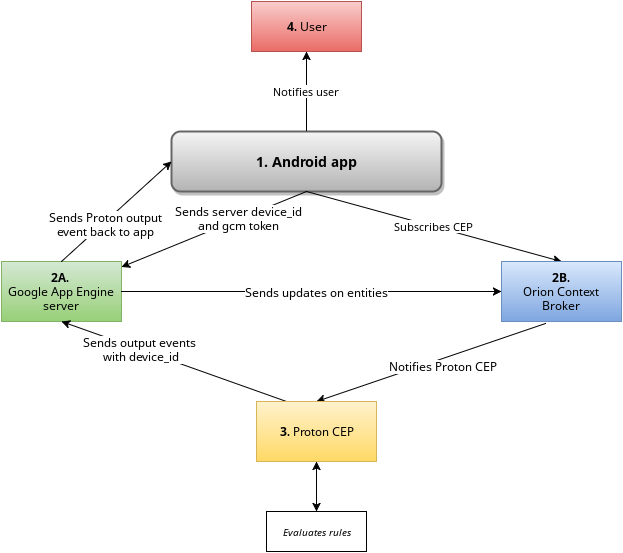

The diagram above was exported from draw.io. Its source (the exported page's mxGraphModel, read from the mxfile embedded in the PNG):
<mxGraphModel dx="880" dy="496" grid="1" gridSize="10" guides="1" tooltips="1" connect="1" arrows="1" fold="1" page="1" pageScale="1" pageWidth="826" pageHeight="1169" background="#ffffff" math="0">
  <root>
    <mxCell id="0" />
    <mxCell id="1" parent="0" />
    <mxCell id="2" value="&lt;b&gt;4.&lt;/b&gt; User" style="whiteSpace=wrap;html=1;plain-red" vertex="1" parent="1">
      <mxGeometry x="330" y="10" width="110" height="50" as="geometry" />
    </mxCell>
    <mxCell id="3" value="1. Android app" style="shadow=1;glass=0;rounded=1;plain-gray;labelBorderColor=none;labelBackgroundColor=none;fontStyle=1;whiteSpace=wrap;html=1;strokeWidth=2;fontColor=#000000;fontSize=14;" vertex="1" parent="1">
      <mxGeometry x="250" y="140" width="270" height="60" as="geometry" />
    </mxCell>
    <mxCell id="4" value="Subscribes CEP" style="endArrow=classic;html=1;exitX=0.5;exitY=1;entryX=0.5;entryY=0;" edge="1" parent="1" source="3" target="5">
      <mxGeometry width="50" height="50" relative="1" as="geometry">
        <mxPoint x="440" y="340" as="sourcePoint" />
        <mxPoint x="520" y="270" as="targetPoint" />
        <Array as="points" />
      </mxGeometry>
    </mxCell>
    <mxCell id="5" value="&lt;div&gt;&lt;b&gt;2B.&lt;/b&gt;&lt;/div&gt;Orion Context Broker" style="whiteSpace=wrap;html=1;rounded=0;plain-blue" vertex="1" parent="1">
      <mxGeometry x="580" y="270" width="120" height="60" as="geometry" />
    </mxCell>
    <mxCell id="6" value="" style="endArrow=classic;html=1;exitX=0.5;exitY=1;" edge="1" parent="1" source="3" target="7">
      <mxGeometry width="50" height="50" relative="1" as="geometry">
        <mxPoint x="10" y="60" as="sourcePoint" />
        <mxPoint x="260" y="270" as="targetPoint" />
      </mxGeometry>
    </mxCell>
    <mxCell id="8" value="Sends server device_id&lt;div&gt;and gcm token&lt;/div&gt;" style="text;html=1;resizable=0;points=[];;align=center;verticalAlign=middle;labelBackgroundColor=#ffffff;" vertex="1" connectable="0" parent="6">
      <mxGeometry x="-0.2679" y="-1" relative="1" as="geometry">
        <mxPoint as="offset" />
      </mxGeometry>
    </mxCell>
    <mxCell id="7" value="&lt;b&gt;2A.&amp;nbsp;&lt;/b&gt;&lt;div&gt;Google App Engine server&lt;/div&gt;" style="whiteSpace=wrap;html=1;plain-green" vertex="1" parent="1">
      <mxGeometry x="80" y="270" width="120" height="60" as="geometry" />
    </mxCell>
    <mxCell id="9" value="" style="endArrow=classic;html=1;entryX=0.5;entryY=1;exitX=0.25;exitY=0;" edge="1" parent="1" source="13" target="7">
      <mxGeometry width="50" height="50" relative="1" as="geometry">
        <mxPoint x="225" y="390" as="sourcePoint" />
        <mxPoint x="275" y="340" as="targetPoint" />
      </mxGeometry>
    </mxCell>
    <mxCell id="17" value="Sends output events&amp;nbsp;&lt;div&gt;with device_id&lt;/div&gt;" style="text;html=1;resizable=0;points=[];;align=center;verticalAlign=middle;labelBackgroundColor=#ffffff;" vertex="1" connectable="0" parent="9">
      <mxGeometry x="0.2994" y="-1" relative="1" as="geometry">
        <mxPoint as="offset" />
      </mxGeometry>
    </mxCell>
    <mxCell id="10" value="" style="endArrow=classic;html=1;exitX=1;exitY=0.5;entryX=0;entryY=0.5;" edge="1" parent="1" source="7" target="5">
      <mxGeometry width="50" height="50" relative="1" as="geometry">
        <mxPoint x="340" y="320" as="sourcePoint" />
        <mxPoint x="390" y="270" as="targetPoint" />
        <Array as="points" />
      </mxGeometry>
    </mxCell>
    <mxCell id="11" value="Sends updates on entities" style="text;html=1;resizable=0;points=[];;align=center;verticalAlign=middle;labelBackgroundColor=#ffffff;" vertex="1" connectable="0" parent="10">
      <mxGeometry x="-0.2111" y="-2" relative="1" as="geometry">
        <mxPoint x="45" y="-2" as="offset" />
      </mxGeometry>
    </mxCell>
    <mxCell id="12" value="" style="endArrow=classic;html=1;exitX=0.367;exitY=1.033;exitPerimeter=0;entryX=0.5;entryY=0;" edge="1" parent="1" source="5" target="13">
      <mxGeometry width="50" height="50" relative="1" as="geometry">
        <mxPoint x="413" y="442" as="sourcePoint" />
        <mxPoint x="440" y="390" as="targetPoint" />
      </mxGeometry>
    </mxCell>
    <mxCell id="14" value="Notifies Proton CEP" style="text;html=1;resizable=0;points=[];;align=center;verticalAlign=middle;labelBackgroundColor=#ffffff;" vertex="1" connectable="0" parent="12">
      <mxGeometry x="-0.0917" y="6" relative="1" as="geometry">
        <mxPoint y="1" as="offset" />
      </mxGeometry>
    </mxCell>
    <mxCell id="13" value="&lt;div&gt;&lt;b&gt;3.&amp;nbsp;&lt;/b&gt;&lt;span style=&quot;line-height: 1.2&quot;&gt;Proton CEP&lt;/span&gt;&lt;/div&gt;" style="whiteSpace=wrap;html=1;plain-yellow" vertex="1" parent="1">
      <mxGeometry x="335" y="410" width="120" height="60" as="geometry" />
    </mxCell>
    <mxCell id="15" value="" style="endArrow=classic;startArrow=classic;html=1;entryX=0.5;entryY=1;" edge="1" parent="1" target="13">
      <mxGeometry width="50" height="50" relative="1" as="geometry">
        <mxPoint x="395" y="520" as="sourcePoint" />
        <mxPoint x="420" y="470" as="targetPoint" />
      </mxGeometry>
    </mxCell>
    <mxCell id="16" value="Evaluates rules" style="whiteSpace=wrap;html=1;fontStyle=2;fontSize=10;" vertex="1" parent="1">
      <mxGeometry x="345" y="520" width="100" height="40" as="geometry" />
    </mxCell>
    <mxCell id="24" value="" style="endArrow=classic;html=1;entryX=0;entryY=0.5;exitX=0.5;exitY=0;" edge="1" parent="1" source="7" target="3">
      <mxGeometry width="50" height="50" relative="1" as="geometry">
        <mxPoint x="170" y="270" as="sourcePoint" />
        <mxPoint x="220" y="210" as="targetPoint" />
      </mxGeometry>
    </mxCell>
    <mxCell id="25" value="Sends Proton output&lt;div&gt;event back to app&lt;/div&gt;" style="text;html=1;resizable=0;points=[];;align=center;verticalAlign=middle;labelBackgroundColor=#ffffff;" vertex="1" connectable="0" parent="24">
      <mxGeometry x="-0.2103" y="-1" relative="1" as="geometry">
        <mxPoint y="1" as="offset" />
      </mxGeometry>
    </mxCell>
    <mxCell id="26" value="Notifies user" style="endArrow=classic;html=1;entryX=0.5;entryY=1;" edge="1" parent="1" target="2">
      <mxGeometry width="50" height="50" relative="1" as="geometry">
        <mxPoint x="385" y="139" as="sourcePoint" />
        <mxPoint x="400" y="90" as="targetPoint" />
      </mxGeometry>
    </mxCell>
  </root>
</mxGraphModel>